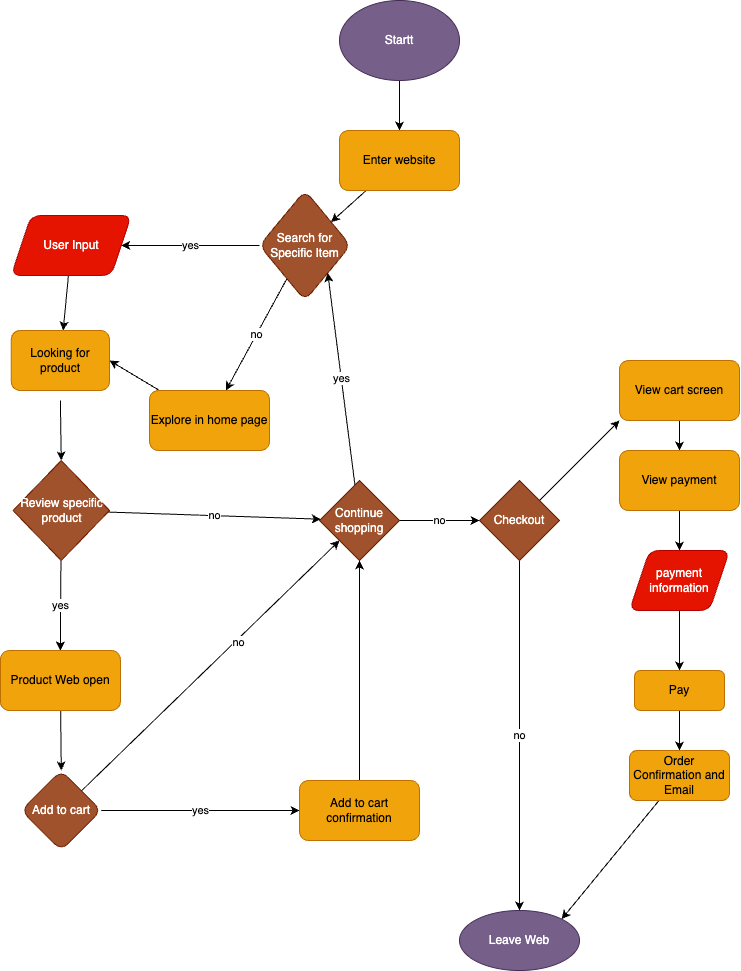

The diagram above was exported from draw.io. Its source (the exported page's mxGraphModel, read from the mxfile embedded in the PNG):
<mxGraphModel dx="969" dy="465" grid="1" gridSize="10" guides="1" tooltips="1" connect="1" arrows="1" fold="1" page="1" pageScale="1" pageWidth="850" pageHeight="1100" background="none" math="0" shadow="0">
  <root>
    <mxCell id="0" />
    <mxCell id="1" parent="0" />
    <mxCell id="4" value="" style="edgeStyle=none;html=1;" edge="1" parent="1" source="2" target="3">
      <mxGeometry relative="1" as="geometry" />
    </mxCell>
    <mxCell id="2" value="Startt" style="ellipse;whiteSpace=wrap;html=1;fillColor=#76608a;fontColor=#ffffff;strokeColor=#432D57;" vertex="1" parent="1">
      <mxGeometry x="380" y="40" width="120" height="80" as="geometry" />
    </mxCell>
    <mxCell id="6" value="" style="edgeStyle=none;html=1;" edge="1" parent="1" source="3" target="5">
      <mxGeometry relative="1" as="geometry" />
    </mxCell>
    <mxCell id="3" value="Enter website" style="rounded=1;whiteSpace=wrap;html=1;fillColor=#f0a30a;strokeColor=#BD7000;fontColor=#000000;" vertex="1" parent="1">
      <mxGeometry x="380" y="170" width="120" height="60" as="geometry" />
    </mxCell>
    <mxCell id="8" value="yes" style="edgeStyle=none;html=1;" edge="1" parent="1" source="5" target="7">
      <mxGeometry relative="1" as="geometry" />
    </mxCell>
    <mxCell id="11" value="no" style="edgeStyle=none;html=1;" edge="1" parent="1" source="5" target="10">
      <mxGeometry relative="1" as="geometry" />
    </mxCell>
    <mxCell id="5" value="Search for Specific Item" style="rhombus;whiteSpace=wrap;html=1;fillColor=#a0522d;strokeColor=#6D1F00;fontColor=#ffffff;rounded=1;" vertex="1" parent="1">
      <mxGeometry x="300" y="230" width="91" height="110" as="geometry" />
    </mxCell>
    <mxCell id="45" value="" style="edgeStyle=none;html=1;" edge="1" parent="1" source="7" target="44">
      <mxGeometry relative="1" as="geometry" />
    </mxCell>
    <mxCell id="7" value="User Input" style="shape=parallelogram;perimeter=parallelogramPerimeter;whiteSpace=wrap;html=1;fixedSize=1;fillColor=#e51400;strokeColor=#B20000;fontColor=#ffffff;rounded=1;" vertex="1" parent="1">
      <mxGeometry x="51.75" y="255" width="120" height="60" as="geometry" />
    </mxCell>
    <mxCell id="46" style="edgeStyle=none;html=1;entryX=1;entryY=0.5;entryDx=0;entryDy=0;" edge="1" parent="1" source="10" target="44">
      <mxGeometry relative="1" as="geometry" />
    </mxCell>
    <mxCell id="10" value="Explore in home page" style="rounded=1;whiteSpace=wrap;html=1;fillColor=#f0a30a;strokeColor=#BD7000;fontColor=#000000;" vertex="1" parent="1">
      <mxGeometry x="190" y="430" width="120" height="60" as="geometry" />
    </mxCell>
    <mxCell id="24" value="no" style="edgeStyle=none;html=1;" edge="1" parent="1" source="22" target="23">
      <mxGeometry relative="1" as="geometry" />
    </mxCell>
    <mxCell id="48" value="yes" style="edgeStyle=none;html=1;entryX=0.5;entryY=0;entryDx=0;entryDy=0;" edge="1" parent="1" source="22" target="36">
      <mxGeometry relative="1" as="geometry" />
    </mxCell>
    <mxCell id="22" value="Review specific product" style="rhombus;whiteSpace=wrap;html=1;fillColor=#a0522d;fontColor=#ffffff;strokeColor=#6D1F00;" vertex="1" parent="1">
      <mxGeometry x="53.5" y="500" width="96.5" height="100" as="geometry" />
    </mxCell>
    <mxCell id="43" value="yes" style="edgeStyle=none;html=1;entryX=1;entryY=1;entryDx=0;entryDy=0;" edge="1" parent="1" source="23" target="5">
      <mxGeometry relative="1" as="geometry">
        <mxPoint x="600" y="590" as="targetPoint" />
      </mxGeometry>
    </mxCell>
    <mxCell id="50" value="no" style="edgeStyle=none;html=1;" edge="1" parent="1" source="23" target="49">
      <mxGeometry relative="1" as="geometry" />
    </mxCell>
    <mxCell id="23" value="Continue shopping" style="rhombus;whiteSpace=wrap;html=1;fillColor=#a0522d;strokeColor=#6D1F00;fontColor=#ffffff;" vertex="1" parent="1">
      <mxGeometry x="360" y="520" width="80" height="80" as="geometry" />
    </mxCell>
    <mxCell id="31" style="edgeStyle=none;html=1;entryX=0;entryY=1;entryDx=0;entryDy=0;" edge="1" parent="1" source="29" target="23">
      <mxGeometry relative="1" as="geometry" />
    </mxCell>
    <mxCell id="32" value="no" style="edgeLabel;html=1;align=center;verticalAlign=middle;resizable=0;points=[];" vertex="1" connectable="0" parent="31">
      <mxGeometry x="0.2007" y="-2" relative="1" as="geometry">
        <mxPoint as="offset" />
      </mxGeometry>
    </mxCell>
    <mxCell id="34" value="yes" style="edgeStyle=none;html=1;" edge="1" parent="1" source="29" target="33">
      <mxGeometry relative="1" as="geometry" />
    </mxCell>
    <mxCell id="29" value="Add to cart" style="rhombus;whiteSpace=wrap;html=1;fillColor=#a0522d;strokeColor=#6D1F00;fontColor=#ffffff;rounded=1;" vertex="1" parent="1">
      <mxGeometry x="61.75" y="810" width="80" height="80" as="geometry" />
    </mxCell>
    <mxCell id="35" style="edgeStyle=none;html=1;entryX=0.5;entryY=1;entryDx=0;entryDy=0;" edge="1" parent="1" source="33" target="23">
      <mxGeometry relative="1" as="geometry">
        <mxPoint x="279" y="790" as="targetPoint" />
      </mxGeometry>
    </mxCell>
    <mxCell id="33" value="Add to cart confirmation" style="whiteSpace=wrap;html=1;fillColor=#f0a30a;strokeColor=#BD7000;fontColor=#000000;rounded=1;" vertex="1" parent="1">
      <mxGeometry x="340" y="820" width="120" height="60" as="geometry" />
    </mxCell>
    <mxCell id="38" style="edgeStyle=none;html=1;entryX=0.5;entryY=0;entryDx=0;entryDy=0;" edge="1" parent="1" source="36" target="29">
      <mxGeometry relative="1" as="geometry" />
    </mxCell>
    <mxCell id="36" value="Product Web open" style="whiteSpace=wrap;html=1;fillColor=#f0a30a;strokeColor=#BD7000;fontColor=#000000;rounded=1;" vertex="1" parent="1">
      <mxGeometry x="40.88" y="690" width="120" height="60" as="geometry" />
    </mxCell>
    <mxCell id="40" style="edgeStyle=none;html=1;exitX=0.5;exitY=1;exitDx=0;exitDy=0;entryX=0.5;entryY=0;entryDx=0;entryDy=0;" edge="1" parent="1" target="22">
      <mxGeometry relative="1" as="geometry">
        <mxPoint x="100.875" y="440" as="sourcePoint" />
      </mxGeometry>
    </mxCell>
    <mxCell id="44" value="Looking for product" style="rounded=1;whiteSpace=wrap;html=1;fillColor=#f0a30a;strokeColor=#BD7000;fontColor=#000000;" vertex="1" parent="1">
      <mxGeometry x="51.75" y="370" width="98.25" height="60" as="geometry" />
    </mxCell>
    <mxCell id="52" value="no" style="edgeStyle=none;html=1;" edge="1" parent="1" source="49" target="51">
      <mxGeometry relative="1" as="geometry" />
    </mxCell>
    <mxCell id="55" style="edgeStyle=none;html=1;entryX=0;entryY=1;entryDx=0;entryDy=0;" edge="1" parent="1" source="49" target="54">
      <mxGeometry relative="1" as="geometry" />
    </mxCell>
    <mxCell id="49" value="Checkout" style="rhombus;whiteSpace=wrap;html=1;fillColor=#a0522d;strokeColor=#6D1F00;fontColor=#ffffff;" vertex="1" parent="1">
      <mxGeometry x="520" y="520" width="80" height="80" as="geometry" />
    </mxCell>
    <mxCell id="51" value="Leave Web" style="ellipse;whiteSpace=wrap;html=1;fillColor=#76608a;strokeColor=#432D57;fontColor=#ffffff;" vertex="1" parent="1">
      <mxGeometry x="500" y="950" width="120" height="60" as="geometry" />
    </mxCell>
    <mxCell id="57" style="edgeStyle=none;html=1;entryX=0.5;entryY=0;entryDx=0;entryDy=0;" edge="1" parent="1" source="54" target="56">
      <mxGeometry relative="1" as="geometry" />
    </mxCell>
    <mxCell id="54" value="View cart screen" style="rounded=1;whiteSpace=wrap;html=1;fillColor=#f0a30a;strokeColor=#BD7000;fontColor=#000000;" vertex="1" parent="1">
      <mxGeometry x="660" y="400" width="120" height="60" as="geometry" />
    </mxCell>
    <mxCell id="63" value="" style="edgeStyle=none;html=1;" edge="1" parent="1" source="56" target="62">
      <mxGeometry relative="1" as="geometry" />
    </mxCell>
    <mxCell id="56" value="View payment" style="rounded=1;whiteSpace=wrap;html=1;fillColor=#f0a30a;strokeColor=#BD7000;fontColor=#000000;" vertex="1" parent="1">
      <mxGeometry x="660" y="490" width="120" height="60" as="geometry" />
    </mxCell>
    <mxCell id="65" value="" style="edgeStyle=none;html=1;" edge="1" parent="1" source="62" target="64">
      <mxGeometry relative="1" as="geometry" />
    </mxCell>
    <mxCell id="62" value="payment information" style="shape=parallelogram;perimeter=parallelogramPerimeter;whiteSpace=wrap;html=1;fixedSize=1;fillColor=#e51400;strokeColor=#B20000;fontColor=#ffffff;rounded=1;" vertex="1" parent="1">
      <mxGeometry x="670" y="590" width="100" height="60" as="geometry" />
    </mxCell>
    <mxCell id="67" value="" style="edgeStyle=none;html=1;" edge="1" parent="1" source="64" target="66">
      <mxGeometry relative="1" as="geometry" />
    </mxCell>
    <mxCell id="64" value="Pay" style="rounded=1;whiteSpace=wrap;html=1;fillColor=#f0a30a;strokeColor=#BD7000;fontColor=#000000;" vertex="1" parent="1">
      <mxGeometry x="675" y="710" width="90" height="40" as="geometry" />
    </mxCell>
    <mxCell id="68" style="edgeStyle=none;html=1;entryX=1;entryY=0;entryDx=0;entryDy=0;" edge="1" parent="1" source="66" target="51">
      <mxGeometry relative="1" as="geometry" />
    </mxCell>
    <mxCell id="66" value="Order Confirmation and Email" style="rounded=1;whiteSpace=wrap;html=1;fillColor=#f0a30a;strokeColor=#BD7000;fontColor=#000000;" vertex="1" parent="1">
      <mxGeometry x="670" y="790" width="100" height="50" as="geometry" />
    </mxCell>
  </root>
</mxGraphModel>